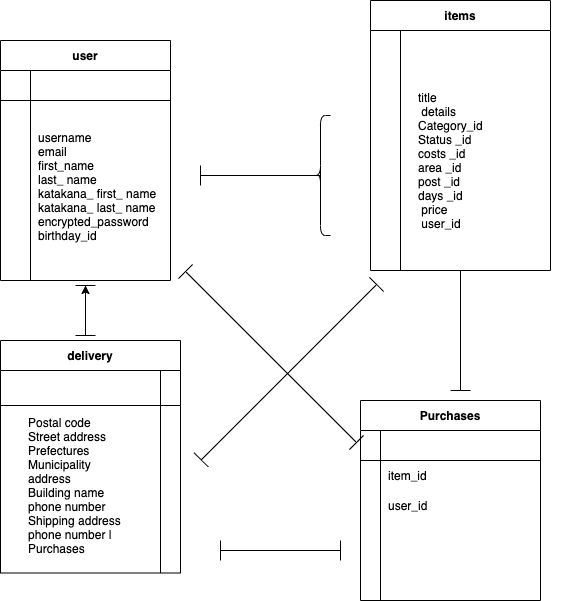

The diagram above was exported from draw.io. Its source (the exported page's mxGraphModel, read from the mxfile embedded in the PNG):
<mxGraphModel dx="898" dy="567" grid="1" gridSize="10" guides="1" tooltips="1" connect="1" arrows="1" fold="1" page="1" pageScale="1" pageWidth="827" pageHeight="1169" math="0" shadow="0">
  <root>
    <mxCell id="0" />
    <mxCell id="1" parent="0" />
    <mxCell id="2" value="user" style="shape=table;startSize=30;container=1;collapsible=1;childLayout=tableLayout;fixedRows=1;rowLines=0;fontStyle=1;align=center;resizeLast=1;" parent="1" vertex="1">
      <mxGeometry x="60" y="70" width="170" height="240" as="geometry" />
    </mxCell>
    <mxCell id="3" value="" style="shape=partialRectangle;collapsible=0;dropTarget=0;pointerEvents=0;fillColor=none;top=0;left=0;bottom=1;right=0;points=[[0,0.5],[1,0.5]];portConstraint=eastwest;" parent="2" vertex="1">
      <mxGeometry y="30" width="170" height="30" as="geometry" />
    </mxCell>
    <mxCell id="4" value="" style="shape=partialRectangle;connectable=0;fillColor=none;top=0;left=0;bottom=0;right=0;fontStyle=1;overflow=hidden;" parent="3" vertex="1">
      <mxGeometry width="30" height="30" as="geometry" />
    </mxCell>
    <mxCell id="5" value="" style="shape=partialRectangle;connectable=0;fillColor=none;top=0;left=0;bottom=0;right=0;align=left;spacingLeft=6;fontStyle=5;overflow=hidden;" parent="3" vertex="1">
      <mxGeometry x="30" width="140" height="30" as="geometry" />
    </mxCell>
    <mxCell id="6" value="" style="shape=partialRectangle;collapsible=0;dropTarget=0;pointerEvents=0;fillColor=none;top=0;left=0;bottom=0;right=0;points=[[0,0.5],[1,0.5]];portConstraint=eastwest;" parent="2" vertex="1">
      <mxGeometry y="60" width="170" height="30" as="geometry" />
    </mxCell>
    <mxCell id="7" value="" style="shape=partialRectangle;connectable=0;fillColor=none;top=0;left=0;bottom=0;right=0;editable=1;overflow=hidden;" parent="6" vertex="1">
      <mxGeometry width="30" height="30" as="geometry" />
    </mxCell>
    <mxCell id="8" value="" style="shape=partialRectangle;connectable=0;fillColor=none;top=0;left=0;bottom=0;right=0;align=left;spacingLeft=6;overflow=hidden;" parent="6" vertex="1">
      <mxGeometry x="30" width="140" height="30" as="geometry" />
    </mxCell>
    <mxCell id="9" value="" style="shape=partialRectangle;collapsible=0;dropTarget=0;pointerEvents=0;fillColor=none;top=0;left=0;bottom=0;right=0;points=[[0,0.5],[1,0.5]];portConstraint=eastwest;" parent="2" vertex="1">
      <mxGeometry y="90" width="170" height="30" as="geometry" />
    </mxCell>
    <mxCell id="10" value="" style="shape=partialRectangle;connectable=0;fillColor=none;top=0;left=0;bottom=0;right=0;editable=1;overflow=hidden;" parent="9" vertex="1">
      <mxGeometry width="30" height="30" as="geometry" />
    </mxCell>
    <mxCell id="11" value="" style="shape=partialRectangle;connectable=0;fillColor=none;top=0;left=0;bottom=0;right=0;align=left;spacingLeft=6;overflow=hidden;" parent="9" vertex="1">
      <mxGeometry x="30" width="140" height="30" as="geometry" />
    </mxCell>
    <mxCell id="12" value="" style="shape=partialRectangle;collapsible=0;dropTarget=0;pointerEvents=0;fillColor=none;top=0;left=0;bottom=0;right=0;points=[[0,0.5],[1,0.5]];portConstraint=eastwest;" parent="2" vertex="1">
      <mxGeometry y="120" width="170" height="30" as="geometry" />
    </mxCell>
    <mxCell id="13" value="" style="shape=partialRectangle;connectable=0;fillColor=none;top=0;left=0;bottom=0;right=0;editable=1;overflow=hidden;" parent="12" vertex="1">
      <mxGeometry width="30" height="30" as="geometry" />
    </mxCell>
    <mxCell id="14" value="" style="shape=partialRectangle;connectable=0;fillColor=none;top=0;left=0;bottom=0;right=0;align=left;spacingLeft=6;overflow=hidden;" parent="12" vertex="1">
      <mxGeometry x="30" width="140" height="30" as="geometry" />
    </mxCell>
    <mxCell id="63" value="" style="shape=partialRectangle;collapsible=0;dropTarget=0;pointerEvents=0;fillColor=none;top=0;left=0;bottom=0;right=0;points=[[0,0.5],[1,0.5]];portConstraint=eastwest;" vertex="1" parent="2">
      <mxGeometry y="150" width="170" height="30" as="geometry" />
    </mxCell>
    <mxCell id="64" value="" style="shape=partialRectangle;connectable=0;fillColor=none;top=0;left=0;bottom=0;right=0;editable=1;overflow=hidden;" vertex="1" parent="63">
      <mxGeometry width="30" height="30" as="geometry" />
    </mxCell>
    <mxCell id="65" value="" style="shape=partialRectangle;connectable=0;fillColor=none;top=0;left=0;bottom=0;right=0;align=left;spacingLeft=6;overflow=hidden;" vertex="1" parent="63">
      <mxGeometry x="30" width="140" height="30" as="geometry" />
    </mxCell>
    <mxCell id="19" value="Purchases" style="shape=table;startSize=30;container=1;collapsible=1;childLayout=tableLayout;fixedRows=1;rowLines=0;fontStyle=1;align=center;resizeLast=1;" parent="1" vertex="1">
      <mxGeometry x="420" y="430" width="180" height="200" as="geometry" />
    </mxCell>
    <mxCell id="20" value="" style="shape=partialRectangle;collapsible=0;dropTarget=0;pointerEvents=0;fillColor=none;top=0;left=0;bottom=1;right=0;points=[[0,0.5],[1,0.5]];portConstraint=eastwest;" parent="19" vertex="1">
      <mxGeometry y="30" width="180" height="30" as="geometry" />
    </mxCell>
    <mxCell id="21" value="" style="shape=partialRectangle;connectable=0;fillColor=none;top=0;left=0;bottom=0;right=0;fontStyle=1;overflow=hidden;" parent="20" vertex="1">
      <mxGeometry width="20" height="30" as="geometry" />
    </mxCell>
    <mxCell id="22" value="" style="shape=partialRectangle;connectable=0;fillColor=none;top=0;left=0;bottom=0;right=0;align=left;spacingLeft=6;fontStyle=5;overflow=hidden;" parent="20" vertex="1">
      <mxGeometry x="20" width="160" height="30" as="geometry" />
    </mxCell>
    <mxCell id="26" value="" style="shape=partialRectangle;collapsible=0;dropTarget=0;pointerEvents=0;fillColor=none;top=0;left=0;bottom=0;right=0;points=[[0,0.5],[1,0.5]];portConstraint=eastwest;" parent="19" vertex="1">
      <mxGeometry y="60" width="180" height="30" as="geometry" />
    </mxCell>
    <mxCell id="27" value="" style="shape=partialRectangle;connectable=0;fillColor=none;top=0;left=0;bottom=0;right=0;editable=1;overflow=hidden;" parent="26" vertex="1">
      <mxGeometry width="20" height="30" as="geometry" />
    </mxCell>
    <mxCell id="28" value="item_id" style="shape=partialRectangle;connectable=0;fillColor=none;top=0;left=0;bottom=0;right=0;align=left;spacingLeft=6;overflow=hidden;" parent="26" vertex="1">
      <mxGeometry x="20" width="160" height="30" as="geometry" />
    </mxCell>
    <mxCell id="29" value="" style="shape=partialRectangle;collapsible=0;dropTarget=0;pointerEvents=0;fillColor=none;top=0;left=0;bottom=0;right=0;points=[[0,0.5],[1,0.5]];portConstraint=eastwest;" parent="19" vertex="1">
      <mxGeometry y="90" width="180" height="30" as="geometry" />
    </mxCell>
    <mxCell id="30" value="" style="shape=partialRectangle;connectable=0;fillColor=none;top=0;left=0;bottom=0;right=0;editable=1;overflow=hidden;" parent="29" vertex="1">
      <mxGeometry width="20" height="30" as="geometry" />
    </mxCell>
    <mxCell id="31" value="user_id" style="shape=partialRectangle;connectable=0;fillColor=none;top=0;left=0;bottom=0;right=0;align=left;spacingLeft=6;overflow=hidden;" parent="29" vertex="1">
      <mxGeometry x="20" width="160" height="30" as="geometry" />
    </mxCell>
    <mxCell id="47" value="" style="shape=partialRectangle;collapsible=0;dropTarget=0;pointerEvents=0;fillColor=none;top=0;left=0;bottom=0;right=0;points=[[0,0.5],[1,0.5]];portConstraint=eastwest;" parent="19" vertex="1">
      <mxGeometry y="120" width="180" height="30" as="geometry" />
    </mxCell>
    <mxCell id="48" value="" style="shape=partialRectangle;connectable=0;fillColor=none;top=0;left=0;bottom=0;right=0;editable=1;overflow=hidden;" parent="47" vertex="1">
      <mxGeometry width="20" height="30" as="geometry" />
    </mxCell>
    <mxCell id="49" value="" style="shape=partialRectangle;connectable=0;fillColor=none;top=0;left=0;bottom=0;right=0;align=left;spacingLeft=6;overflow=hidden;" parent="47" vertex="1">
      <mxGeometry x="20" width="160" height="30" as="geometry" />
    </mxCell>
    <mxCell id="33" value="items" style="shape=table;startSize=30;container=1;collapsible=1;childLayout=tableLayout;fixedRows=1;rowLines=0;fontStyle=1;align=center;resizeLast=1;" parent="1" vertex="1">
      <mxGeometry x="430" y="30" width="180" height="270" as="geometry" />
    </mxCell>
    <mxCell id="37" value="" style="shape=partialRectangle;collapsible=0;dropTarget=0;pointerEvents=0;fillColor=none;top=0;left=0;bottom=0;right=0;points=[[0,0.5],[1,0.5]];portConstraint=eastwest;" parent="33" vertex="1">
      <mxGeometry y="30" width="180" height="30" as="geometry" />
    </mxCell>
    <mxCell id="38" value="" style="shape=partialRectangle;connectable=0;fillColor=none;top=0;left=0;bottom=0;right=0;editable=1;overflow=hidden;" parent="37" vertex="1">
      <mxGeometry width="30" height="30" as="geometry" />
    </mxCell>
    <mxCell id="39" value="" style="shape=partialRectangle;connectable=0;fillColor=none;top=0;left=0;bottom=0;right=0;align=left;spacingLeft=6;overflow=hidden;" parent="37" vertex="1">
      <mxGeometry x="30" width="150" height="30" as="geometry" />
    </mxCell>
    <mxCell id="40" value="" style="shape=partialRectangle;collapsible=0;dropTarget=0;pointerEvents=0;fillColor=none;top=0;left=0;bottom=0;right=0;points=[[0,0.5],[1,0.5]];portConstraint=eastwest;" parent="33" vertex="1">
      <mxGeometry y="60" width="180" height="20" as="geometry" />
    </mxCell>
    <mxCell id="41" value="" style="shape=partialRectangle;connectable=0;fillColor=none;top=0;left=0;bottom=0;right=0;editable=1;overflow=hidden;" parent="40" vertex="1">
      <mxGeometry width="30" height="20" as="geometry" />
    </mxCell>
    <mxCell id="42" value="" style="shape=partialRectangle;connectable=0;fillColor=none;top=0;left=0;bottom=0;right=0;align=left;spacingLeft=6;overflow=hidden;" parent="40" vertex="1">
      <mxGeometry x="30" width="150" height="20" as="geometry" />
    </mxCell>
    <mxCell id="85" value="" style="shape=partialRectangle;collapsible=0;dropTarget=0;pointerEvents=0;fillColor=none;top=0;left=0;bottom=0;right=0;points=[[0,0.5],[1,0.5]];portConstraint=eastwest;" vertex="1" parent="33">
      <mxGeometry y="80" width="180" height="20" as="geometry" />
    </mxCell>
    <mxCell id="86" value="" style="shape=partialRectangle;connectable=0;fillColor=none;top=0;left=0;bottom=0;right=0;editable=1;overflow=hidden;" vertex="1" parent="85">
      <mxGeometry width="30" height="20" as="geometry" />
    </mxCell>
    <mxCell id="87" value="" style="shape=partialRectangle;connectable=0;fillColor=none;top=0;left=0;bottom=0;right=0;align=left;spacingLeft=6;overflow=hidden;" vertex="1" parent="85">
      <mxGeometry x="30" width="150" height="20" as="geometry" />
    </mxCell>
    <mxCell id="43" value="" style="shape=partialRectangle;collapsible=0;dropTarget=0;pointerEvents=0;fillColor=none;top=0;left=0;bottom=0;right=0;points=[[0,0.5],[1,0.5]];portConstraint=eastwest;" parent="33" vertex="1">
      <mxGeometry y="100" width="180" height="30" as="geometry" />
    </mxCell>
    <mxCell id="44" value="" style="shape=partialRectangle;connectable=0;fillColor=none;top=0;left=0;bottom=0;right=0;editable=1;overflow=hidden;" parent="43" vertex="1">
      <mxGeometry width="30" height="30" as="geometry" />
    </mxCell>
    <mxCell id="45" value="" style="shape=partialRectangle;connectable=0;fillColor=none;top=0;left=0;bottom=0;right=0;align=left;spacingLeft=6;overflow=hidden;" parent="43" vertex="1">
      <mxGeometry x="30" width="150" height="30" as="geometry" />
    </mxCell>
    <mxCell id="52" value="username&#10;email&#10;first_name&#10;last_ name&#10;katakana_ first_ name&#10; katakana_ last_ name&#10;encrypted_password&#10;birthday_id &#10;&#10;" style="shape=partialRectangle;connectable=0;fillColor=none;top=0;left=0;bottom=0;right=0;align=left;spacingLeft=6;overflow=hidden;" parent="1" vertex="1">
      <mxGeometry x="90" y="140" width="150" height="180" as="geometry" />
    </mxCell>
    <mxCell id="54" value="" style="shape=crossbar;whiteSpace=wrap;html=1;rounded=1;" parent="1" vertex="1">
      <mxGeometry x="260" y="195" width="120" height="20" as="geometry" />
    </mxCell>
    <mxCell id="55" value="" style="shape=curlyBracket;whiteSpace=wrap;html=1;rounded=1;size=0.5;" parent="1" vertex="1">
      <mxGeometry x="370" y="145" width="20" height="120" as="geometry" />
    </mxCell>
    <mxCell id="60" value="" style="shape=partialRectangle;connectable=0;fillColor=none;top=0;left=0;bottom=0;right=0;align=left;spacingLeft=6;overflow=hidden;" parent="1" vertex="1">
      <mxGeometry x="254" y="500" width="160" height="30" as="geometry" />
    </mxCell>
    <mxCell id="61" value="" style="shape=partialRectangle;connectable=0;fillColor=none;top=0;left=0;bottom=0;right=0;align=left;spacingLeft=6;overflow=hidden;" parent="1" vertex="1">
      <mxGeometry x="400" y="560" width="160" height="30" as="geometry" />
    </mxCell>
    <mxCell id="68" value="Postal code &#10;Street address &#10;Prefectures &#10;Municipality &#10;address &#10;Building name &#10;phone number &#10;Shipping address &#10;phone number |&#10;Purchases " style="shape=partialRectangle;connectable=0;fillColor=none;top=0;left=0;bottom=0;right=0;align=left;spacingLeft=6;overflow=hidden;" vertex="1" parent="1">
      <mxGeometry x="80" y="405" width="140" height="220" as="geometry" />
    </mxCell>
    <mxCell id="70" value="" style="shape=partialRectangle;connectable=0;fillColor=none;top=0;left=0;bottom=0;right=0;align=left;spacingLeft=6;overflow=hidden;" vertex="1" parent="1">
      <mxGeometry x="460" y="235" width="140" height="30" as="geometry" />
    </mxCell>
    <mxCell id="71" value="delivery" style="shape=table;startSize=30;container=1;collapsible=1;childLayout=tableLayout;fixedRows=1;rowLines=0;fontStyle=1;align=center;resizeLast=1;" vertex="1" parent="1">
      <mxGeometry x="60" y="370" width="180" height="232.5" as="geometry" />
    </mxCell>
    <mxCell id="72" value="" style="shape=partialRectangle;collapsible=0;dropTarget=0;pointerEvents=0;fillColor=none;top=0;left=0;bottom=1;right=0;points=[[0,0.5],[1,0.5]];portConstraint=eastwest;" vertex="1" parent="71">
      <mxGeometry y="30" width="180" height="35" as="geometry" />
    </mxCell>
    <mxCell id="73" value="" style="shape=partialRectangle;connectable=0;fillColor=none;top=0;left=0;bottom=0;right=0;fontStyle=1;overflow=hidden;" vertex="1" parent="72">
      <mxGeometry width="160" height="35" as="geometry" />
    </mxCell>
    <mxCell id="74" value="" style="shape=partialRectangle;connectable=0;fillColor=none;top=0;left=0;bottom=0;right=0;align=left;spacingLeft=6;fontStyle=5;overflow=hidden;" vertex="1" parent="72">
      <mxGeometry x="160" width="20" height="35" as="geometry" />
    </mxCell>
    <mxCell id="78" value="" style="shape=partialRectangle;collapsible=0;dropTarget=0;pointerEvents=0;fillColor=none;top=0;left=0;bottom=0;right=0;points=[[0,0.5],[1,0.5]];portConstraint=eastwest;" vertex="1" parent="71">
      <mxGeometry y="65" width="180" height="20" as="geometry" />
    </mxCell>
    <mxCell id="79" value="" style="shape=partialRectangle;connectable=0;fillColor=none;top=0;left=0;bottom=0;right=0;editable=1;overflow=hidden;" vertex="1" parent="78">
      <mxGeometry width="160" height="20" as="geometry" />
    </mxCell>
    <mxCell id="80" value="" style="shape=partialRectangle;connectable=0;fillColor=none;top=0;left=0;bottom=0;right=0;align=left;spacingLeft=6;overflow=hidden;" vertex="1" parent="78">
      <mxGeometry x="160" width="20" height="20" as="geometry" />
    </mxCell>
    <mxCell id="88" style="edgeStyle=orthogonalEdgeStyle;rounded=0;orthogonalLoop=1;jettySize=auto;html=1;exitX=0.5;exitY=1;exitDx=0;exitDy=0;" edge="1" parent="1">
      <mxGeometry relative="1" as="geometry">
        <mxPoint x="545" y="295" as="sourcePoint" />
        <mxPoint x="545" y="295" as="targetPoint" />
      </mxGeometry>
    </mxCell>
    <mxCell id="89" value="title  &#10; details &#10;Category_id &#10;Status _id&#10;costs _id&#10;area _id&#10;post _id&#10;days _id&#10; price  &#10; user_id " style="shape=partialRectangle;connectable=0;fillColor=none;top=0;left=0;bottom=0;right=0;align=left;spacingLeft=6;overflow=hidden;" vertex="1" parent="1">
      <mxGeometry x="470" y="90" width="160" height="200" as="geometry" />
    </mxCell>
    <mxCell id="92" value="" style="shape=crossbar;whiteSpace=wrap;html=1;rounded=1;" vertex="1" parent="1">
      <mxGeometry x="280" y="570" width="120" height="20" as="geometry" />
    </mxCell>
    <mxCell id="93" value="" style="shape=crossbar;whiteSpace=wrap;html=1;rounded=1;rotation=90;" vertex="1" parent="1">
      <mxGeometry x="120" y="330" width="50" height="20" as="geometry" />
    </mxCell>
    <mxCell id="95" value="" style="shape=crossbar;whiteSpace=wrap;html=1;rounded=1;rotation=90;" vertex="1" parent="1">
      <mxGeometry x="460" y="350" width="120" height="20" as="geometry" />
    </mxCell>
    <mxCell id="96" value="" style="shape=crossbar;whiteSpace=wrap;html=1;rounded=1;rotation=-45;" vertex="1" parent="1">
      <mxGeometry x="224.33" y="391.64" width="248.07" height="20" as="geometry" />
    </mxCell>
    <mxCell id="98" value="" style="shape=crossbar;whiteSpace=wrap;html=1;rounded=1;rotation=45;" vertex="1" parent="1">
      <mxGeometry x="209.64" y="376.54" width="241.8" height="20" as="geometry" />
    </mxCell>
    <mxCell id="99" style="edgeStyle=orthogonalEdgeStyle;rounded=0;orthogonalLoop=1;jettySize=auto;html=1;exitX=0.5;exitY=0.5;exitDx=0;exitDy=0;exitPerimeter=0;entryX=0;entryY=0.5;entryDx=0;entryDy=0;entryPerimeter=0;" edge="1" parent="1" source="93" target="93">
      <mxGeometry relative="1" as="geometry" />
    </mxCell>
  </root>
</mxGraphModel>